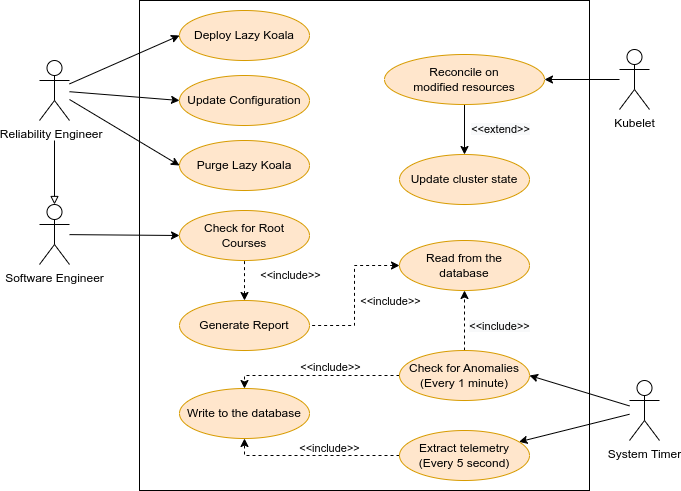

The diagram above was exported from draw.io. Its source (the exported page's mxGraphModel, read from the mxfile embedded in the PNG):
<mxGraphModel dx="1422" dy="710" grid="1" gridSize="10" guides="1" tooltips="1" connect="1" arrows="1" fold="1" page="1" pageScale="1" pageWidth="827" pageHeight="1169" math="0" shadow="0">
  <root>
    <mxCell id="0" />
    <mxCell id="1" parent="0" />
    <mxCell id="2" value="" style="rounded=0;whiteSpace=wrap;html=1;labelBackgroundColor=none;" vertex="1" parent="1">
      <mxGeometry x="400" y="170" width="450" height="490" as="geometry" />
    </mxCell>
    <mxCell id="3" style="rounded=0;orthogonalLoop=1;jettySize=auto;html=1;entryX=0;entryY=0.5;entryDx=0;entryDy=0;" edge="1" source="7" target="10" parent="1">
      <mxGeometry relative="1" as="geometry" />
    </mxCell>
    <mxCell id="4" style="edgeStyle=none;rounded=0;orthogonalLoop=1;jettySize=auto;html=1;entryX=0;entryY=0.5;entryDx=0;entryDy=0;" edge="1" source="7" target="11" parent="1">
      <mxGeometry relative="1" as="geometry" />
    </mxCell>
    <mxCell id="5" style="edgeStyle=none;rounded=0;orthogonalLoop=1;jettySize=auto;html=1;entryX=0;entryY=0.5;entryDx=0;entryDy=0;" edge="1" source="7" target="16" parent="1">
      <mxGeometry relative="1" as="geometry" />
    </mxCell>
    <mxCell id="6" style="edgeStyle=none;rounded=0;orthogonalLoop=1;jettySize=auto;html=1;endArrow=block;endFill=0;" edge="1" target="9" parent="1">
      <mxGeometry relative="1" as="geometry">
        <mxPoint x="315" y="310" as="sourcePoint" />
      </mxGeometry>
    </mxCell>
    <mxCell id="7" value="Reliability Engineer&amp;nbsp;&amp;nbsp;" style="shape=umlActor;verticalLabelPosition=bottom;verticalAlign=top;html=1;outlineConnect=0;labelBackgroundColor=none;" vertex="1" parent="1">
      <mxGeometry x="300" y="230" width="30" height="60" as="geometry" />
    </mxCell>
    <mxCell id="8" style="edgeStyle=none;rounded=0;orthogonalLoop=1;jettySize=auto;html=1;entryX=0;entryY=0.5;entryDx=0;entryDy=0;" edge="1" source="9" target="12" parent="1">
      <mxGeometry relative="1" as="geometry" />
    </mxCell>
    <mxCell id="9" value="Software Engineer" style="shape=umlActor;verticalLabelPosition=bottom;verticalAlign=top;html=1;outlineConnect=0;labelBackgroundColor=none;" vertex="1" parent="1">
      <mxGeometry x="300" y="374" width="30" height="60" as="geometry" />
    </mxCell>
    <mxCell id="10" value="Deploy Lazy Koala" style="ellipse;whiteSpace=wrap;html=1;labelBackgroundColor=none;fillColor=#ffe6cc;strokeColor=#d79b00;" vertex="1" parent="1">
      <mxGeometry x="440" y="180" width="130" height="50" as="geometry" />
    </mxCell>
    <mxCell id="11" value="Purge Lazy Koala" style="ellipse;whiteSpace=wrap;html=1;labelBackgroundColor=none;fillColor=#ffe6cc;strokeColor=#d79b00;" vertex="1" parent="1">
      <mxGeometry x="440" y="310" width="130" height="50" as="geometry" />
    </mxCell>
    <mxCell id="12" value="Check for&amp;nbsp;Root Courses" style="ellipse;whiteSpace=wrap;html=1;labelBackgroundColor=none;fillColor=#ffe6cc;strokeColor=#d79b00;" vertex="1" parent="1">
      <mxGeometry x="440" y="380" width="130" height="50" as="geometry" />
    </mxCell>
    <mxCell id="13" style="rounded=0;orthogonalLoop=1;jettySize=auto;html=1;dashed=1;startArrow=classic;startFill=1;endArrow=none;endFill=0;" edge="1" source="15" target="12" parent="1">
      <mxGeometry relative="1" as="geometry" />
    </mxCell>
    <mxCell id="14" value="&amp;lt;&amp;lt;include&amp;gt;&amp;gt;" style="edgeLabel;html=1;align=center;verticalAlign=middle;resizable=0;points=[];labelBackgroundColor=none;" vertex="1" connectable="0" parent="13">
      <mxGeometry x="0.1347" y="-2" relative="1" as="geometry">
        <mxPoint x="43" y="-3" as="offset" />
      </mxGeometry>
    </mxCell>
    <mxCell id="15" value="Generate Report" style="ellipse;whiteSpace=wrap;html=1;labelBackgroundColor=none;fillColor=#ffe6cc;strokeColor=#d79b00;" vertex="1" parent="1">
      <mxGeometry x="440" y="470" width="130" height="50" as="geometry" />
    </mxCell>
    <mxCell id="16" value="Update Configuration" style="ellipse;whiteSpace=wrap;html=1;labelBackgroundColor=none;fillColor=#ffe6cc;strokeColor=#d79b00;" vertex="1" parent="1">
      <mxGeometry x="440" y="245" width="130" height="50" as="geometry" />
    </mxCell>
    <mxCell id="17" style="edgeStyle=none;rounded=0;orthogonalLoop=1;jettySize=auto;html=1;endArrow=classic;endFill=1;" edge="1" source="19" target="22" parent="1">
      <mxGeometry relative="1" as="geometry" />
    </mxCell>
    <mxCell id="18" style="edgeStyle=none;rounded=0;orthogonalLoop=1;jettySize=auto;html=1;entryX=1;entryY=0.5;entryDx=0;entryDy=0;" edge="1" source="19" target="30" parent="1">
      <mxGeometry relative="1" as="geometry" />
    </mxCell>
    <mxCell id="19" value="System Timer" style="shape=umlActor;verticalLabelPosition=bottom;verticalAlign=top;html=1;outlineConnect=0;labelBackgroundColor=none;" vertex="1" parent="1">
      <mxGeometry x="890" y="550" width="30" height="60" as="geometry" />
    </mxCell>
    <mxCell id="20" style="edgeStyle=orthogonalEdgeStyle;rounded=0;orthogonalLoop=1;jettySize=auto;html=1;endArrow=classic;endFill=1;dashed=1;entryX=0.5;entryY=1;entryDx=0;entryDy=0;" edge="1" source="22" target="23" parent="1">
      <mxGeometry relative="1" as="geometry">
        <Array as="points">
          <mxPoint x="505" y="625" />
        </Array>
      </mxGeometry>
    </mxCell>
    <mxCell id="21" value="&lt;span style=&quot;&quot;&gt;&amp;lt;&amp;lt;include&amp;gt;&amp;gt;&lt;/span&gt;" style="edgeLabel;html=1;align=center;verticalAlign=middle;resizable=0;points=[];labelBackgroundColor=none;" vertex="1" connectable="0" parent="20">
      <mxGeometry x="-0.1714" y="-3" relative="1" as="geometry">
        <mxPoint y="-5" as="offset" />
      </mxGeometry>
    </mxCell>
    <mxCell id="22" value="Extract telemetry&lt;br&gt;(Every 5 second)" style="ellipse;whiteSpace=wrap;html=1;labelBackgroundColor=none;fillColor=#ffe6cc;strokeColor=#d79b00;" vertex="1" parent="1">
      <mxGeometry x="660" y="600" width="130" height="50" as="geometry" />
    </mxCell>
    <mxCell id="23" value="Write to the database" style="ellipse;whiteSpace=wrap;html=1;labelBackgroundColor=none;fillColor=#ffe6cc;strokeColor=#d79b00;" vertex="1" parent="1">
      <mxGeometry x="440" y="558" width="130" height="50" as="geometry" />
    </mxCell>
    <mxCell id="24" style="edgeStyle=orthogonalEdgeStyle;rounded=0;orthogonalLoop=1;jettySize=auto;html=1;dashed=1;endArrow=none;endFill=0;startArrow=classic;startFill=1;exitX=0;exitY=0.5;exitDx=0;exitDy=0;entryX=1;entryY=0.5;entryDx=0;entryDy=0;" edge="1" source="26" target="15" parent="1">
      <mxGeometry relative="1" as="geometry" />
    </mxCell>
    <mxCell id="25" value="&lt;span style=&quot;&quot;&gt;&amp;lt;&amp;lt;include&amp;gt;&amp;gt;&lt;/span&gt;" style="edgeLabel;html=1;align=center;verticalAlign=middle;resizable=0;points=[];labelBackgroundColor=none;" vertex="1" connectable="0" parent="24">
      <mxGeometry x="-0.1905" y="-1" relative="1" as="geometry">
        <mxPoint x="36" y="19" as="offset" />
      </mxGeometry>
    </mxCell>
    <mxCell id="26" value="Read from the database" style="ellipse;whiteSpace=wrap;html=1;labelBackgroundColor=none;fillColor=#ffe6cc;strokeColor=#d79b00;" vertex="1" parent="1">
      <mxGeometry x="660" y="410" width="130" height="50" as="geometry" />
    </mxCell>
    <mxCell id="27" value="&lt;span style=&quot;color: rgb(0, 0, 0); font-family: helvetica; font-size: 11px; font-style: normal; font-weight: 400; letter-spacing: normal; text-align: center; text-indent: 0px; text-transform: none; word-spacing: 0px; background-color: rgb(248, 249, 250); display: inline; float: none;&quot;&gt;&amp;lt;&amp;lt;include&amp;gt;&amp;gt;&lt;/span&gt;" style="edgeStyle=none;rounded=0;orthogonalLoop=1;jettySize=auto;html=1;dashed=1;" edge="1" source="30" target="26" parent="1">
      <mxGeometry x="-0.2" y="-35" relative="1" as="geometry">
        <mxPoint as="offset" />
      </mxGeometry>
    </mxCell>
    <mxCell id="28" style="edgeStyle=orthogonalEdgeStyle;rounded=0;orthogonalLoop=1;jettySize=auto;html=1;entryX=0.5;entryY=0;entryDx=0;entryDy=0;dashed=1;" edge="1" source="30" target="23" parent="1">
      <mxGeometry relative="1" as="geometry">
        <Array as="points">
          <mxPoint x="505" y="545" />
        </Array>
      </mxGeometry>
    </mxCell>
    <mxCell id="29" value="&lt;span style=&quot;&quot;&gt;&amp;lt;&amp;lt;include&amp;gt;&amp;gt;&lt;/span&gt;" style="edgeLabel;html=1;align=center;verticalAlign=middle;resizable=0;points=[];labelBackgroundColor=none;" vertex="1" connectable="0" parent="28">
      <mxGeometry x="-0.2436" y="2" relative="1" as="geometry">
        <mxPoint x="-6" y="-11" as="offset" />
      </mxGeometry>
    </mxCell>
    <mxCell id="30" value="Check for&amp;nbsp;Anomalies&lt;br&gt;(Every 1 minute)" style="ellipse;whiteSpace=wrap;html=1;labelBackgroundColor=none;fillColor=#ffe6cc;strokeColor=#d79b00;" vertex="1" parent="1">
      <mxGeometry x="660" y="520" width="130" height="50" as="geometry" />
    </mxCell>
    <mxCell id="31" style="edgeStyle=orthogonalEdgeStyle;rounded=0;orthogonalLoop=1;jettySize=auto;html=1;" edge="1" source="33" target="36" parent="1">
      <mxGeometry relative="1" as="geometry" />
    </mxCell>
    <mxCell id="32" value="&lt;span style=&quot;background-color: rgb(248 , 249 , 250)&quot;&gt;&amp;lt;&amp;lt;extend&amp;gt;&amp;gt;&lt;/span&gt;" style="edgeLabel;html=1;align=center;verticalAlign=middle;resizable=0;points=[];" vertex="1" connectable="0" parent="31">
      <mxGeometry x="0.2359" y="-2" relative="1" as="geometry">
        <mxPoint x="37" y="-7" as="offset" />
      </mxGeometry>
    </mxCell>
    <mxCell id="33" value="Reconcile on modified&amp;nbsp;resources" style="ellipse;whiteSpace=wrap;html=1;labelBackgroundColor=none;fillColor=#ffe6cc;strokeColor=#d79b00;" vertex="1" parent="1">
      <mxGeometry x="645" y="224" width="160" height="50" as="geometry" />
    </mxCell>
    <mxCell id="34" style="edgeStyle=none;rounded=0;orthogonalLoop=1;jettySize=auto;html=1;entryX=1;entryY=0.5;entryDx=0;entryDy=0;" edge="1" source="35" target="33" parent="1">
      <mxGeometry relative="1" as="geometry" />
    </mxCell>
    <mxCell id="35" value="Kubelet" style="shape=umlActor;verticalLabelPosition=bottom;verticalAlign=top;html=1;outlineConnect=0;labelBackgroundColor=none;" vertex="1" parent="1">
      <mxGeometry x="880" y="218.99999999999994" width="30" height="60" as="geometry" />
    </mxCell>
    <mxCell id="36" value="Update cluster state" style="ellipse;whiteSpace=wrap;html=1;labelBackgroundColor=none;fillColor=#ffe6cc;strokeColor=#d79b00;" vertex="1" parent="1">
      <mxGeometry x="660" y="324" width="130" height="50" as="geometry" />
    </mxCell>
  </root>
</mxGraphModel>